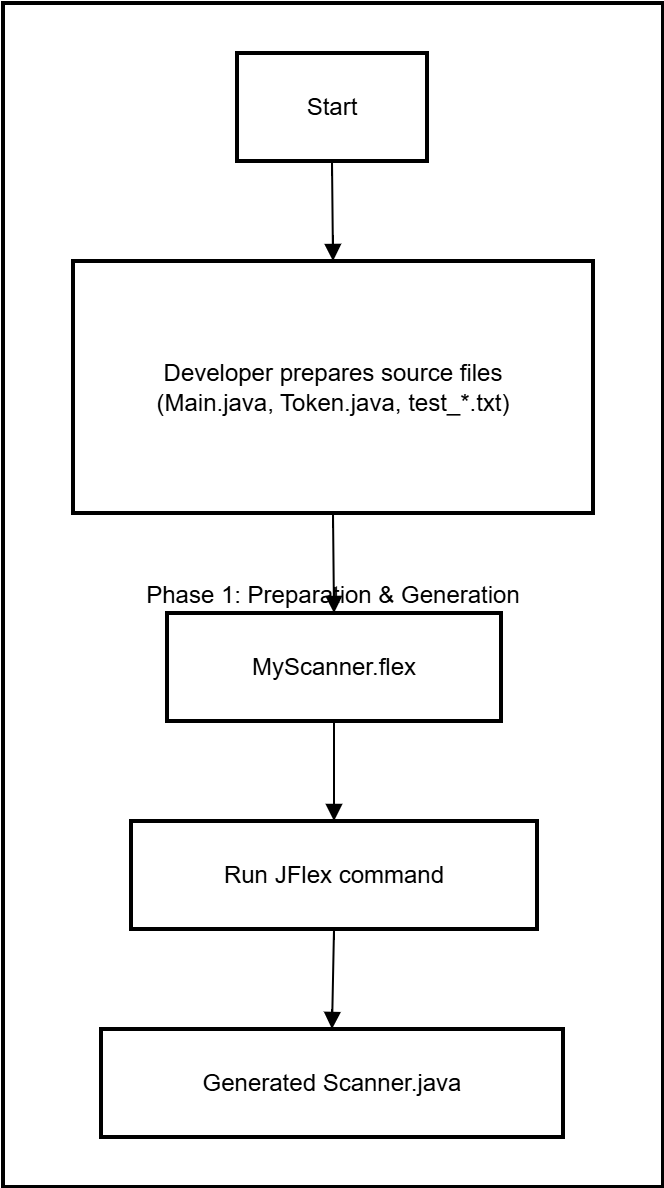

The diagram above was exported from draw.io. Its source (the exported page's mxGraphModel, read from the mxfile embedded in the PNG):
<mxGraphModel dx="3840" dy="1580" grid="1" gridSize="10" guides="1" tooltips="1" connect="1" arrows="1" fold="1" page="1" pageScale="1" pageWidth="827" pageHeight="1169" math="0" shadow="0">
  <root>
    <mxCell id="0" />
    <mxCell id="1" parent="0" />
    <mxCell id="DXNwBaCpNbVgJQ0PorZb-36" value="Phase 1: Preparation &amp; Generation" style="whiteSpace=wrap;strokeWidth=2;" vertex="1" parent="1">
      <mxGeometry x="-650" y="730" width="330" height="592" as="geometry" />
    </mxCell>
    <mxCell id="DXNwBaCpNbVgJQ0PorZb-37" value="Start" style="whiteSpace=wrap;strokeWidth=2;" vertex="1" parent="1">
      <mxGeometry x="-533" y="755" width="95" height="54" as="geometry" />
    </mxCell>
    <mxCell id="DXNwBaCpNbVgJQ0PorZb-38" value="Developer prepares source files&#10;(Main.java, Token.java, test_*.txt)" style="whiteSpace=wrap;strokeWidth=2;" vertex="1" parent="1">
      <mxGeometry x="-615" y="859" width="260" height="126" as="geometry" />
    </mxCell>
    <mxCell id="DXNwBaCpNbVgJQ0PorZb-39" value="MyScanner.flex" style="whiteSpace=wrap;strokeWidth=2;" vertex="1" parent="1">
      <mxGeometry x="-568" y="1035" width="167" height="54" as="geometry" />
    </mxCell>
    <mxCell id="DXNwBaCpNbVgJQ0PorZb-40" value="Run JFlex command" style="whiteSpace=wrap;strokeWidth=2;" vertex="1" parent="1">
      <mxGeometry x="-586" y="1139" width="203" height="54" as="geometry" />
    </mxCell>
    <mxCell id="DXNwBaCpNbVgJQ0PorZb-41" value="Generated Scanner.java" style="whiteSpace=wrap;strokeWidth=2;" vertex="1" parent="1">
      <mxGeometry x="-601" y="1243" width="231" height="54" as="geometry" />
    </mxCell>
    <mxCell id="DXNwBaCpNbVgJQ0PorZb-42" value="" style="curved=1;startArrow=none;endArrow=block;exitX=0.5;exitY=1;entryX=0.5;entryY=0;rounded=0;" edge="1" parent="1" source="DXNwBaCpNbVgJQ0PorZb-37" target="DXNwBaCpNbVgJQ0PorZb-38">
      <mxGeometry relative="1" as="geometry">
        <Array as="points" />
      </mxGeometry>
    </mxCell>
    <mxCell id="DXNwBaCpNbVgJQ0PorZb-43" value="" style="curved=1;startArrow=none;endArrow=block;exitX=0.5;exitY=1;entryX=0.5;entryY=0;rounded=0;" edge="1" parent="1" source="DXNwBaCpNbVgJQ0PorZb-38" target="DXNwBaCpNbVgJQ0PorZb-39">
      <mxGeometry relative="1" as="geometry">
        <Array as="points" />
      </mxGeometry>
    </mxCell>
    <mxCell id="DXNwBaCpNbVgJQ0PorZb-44" value="" style="curved=1;startArrow=none;endArrow=block;exitX=0.5;exitY=1;entryX=0.5;entryY=0;rounded=0;" edge="1" parent="1" source="DXNwBaCpNbVgJQ0PorZb-39" target="DXNwBaCpNbVgJQ0PorZb-40">
      <mxGeometry relative="1" as="geometry">
        <Array as="points" />
      </mxGeometry>
    </mxCell>
    <mxCell id="DXNwBaCpNbVgJQ0PorZb-45" value="" style="curved=1;startArrow=none;endArrow=block;exitX=0.5;exitY=1;entryX=0.5;entryY=0;rounded=0;" edge="1" parent="1" source="DXNwBaCpNbVgJQ0PorZb-40" target="DXNwBaCpNbVgJQ0PorZb-41">
      <mxGeometry relative="1" as="geometry">
        <Array as="points" />
      </mxGeometry>
    </mxCell>
  </root>
</mxGraphModel>